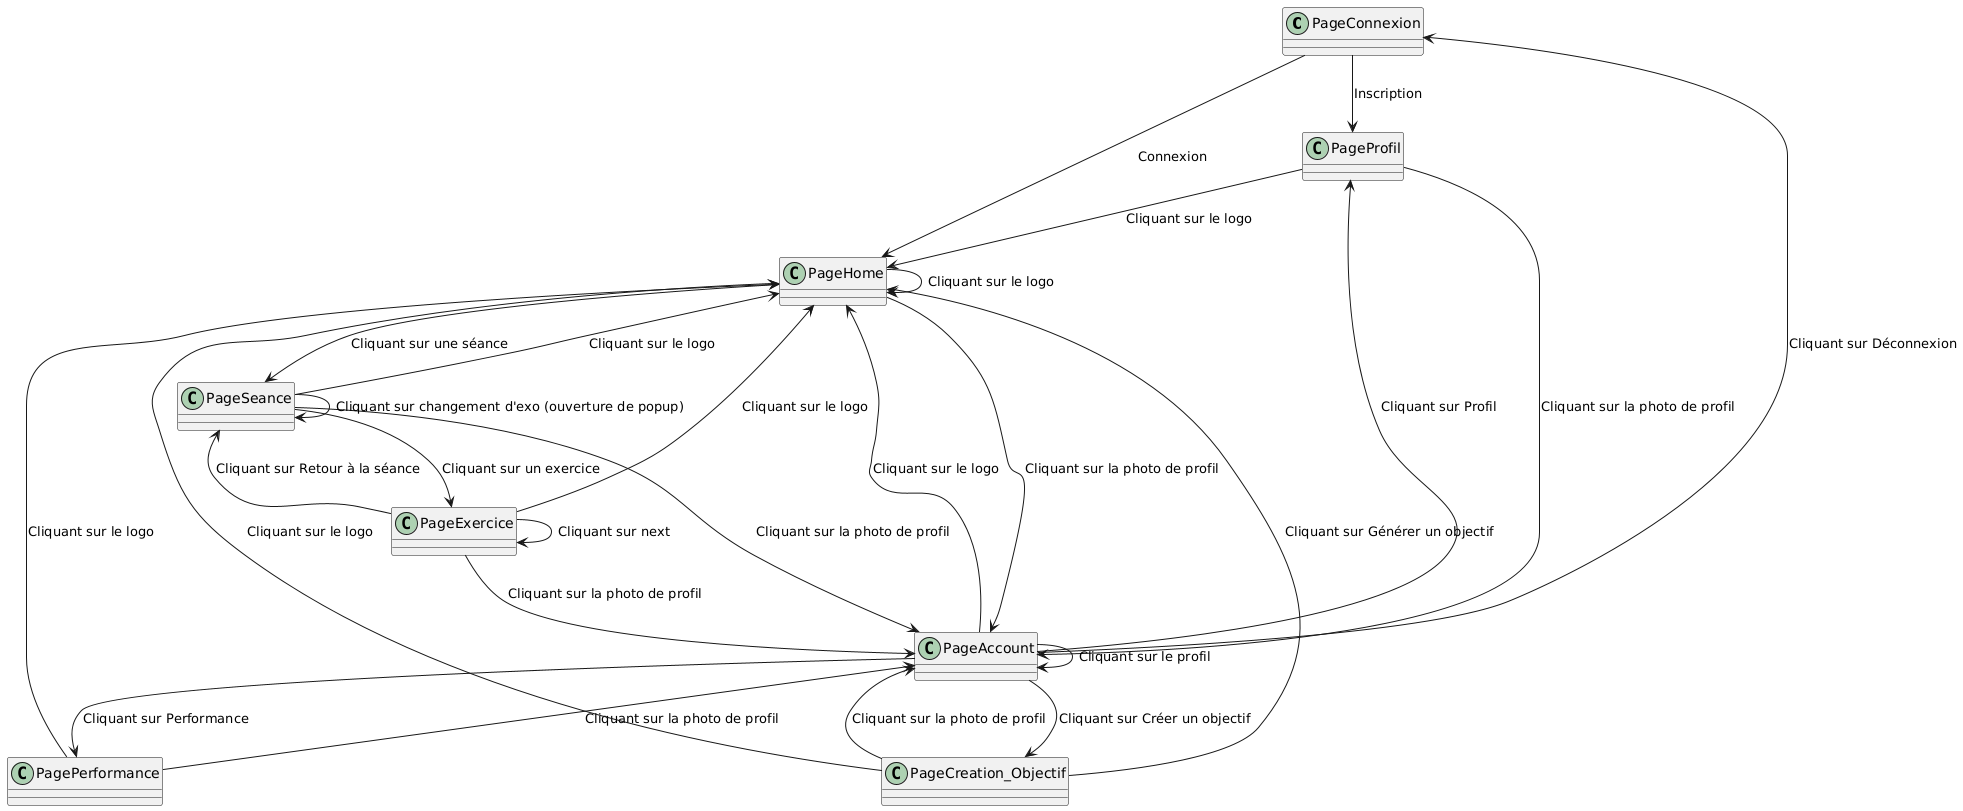

The diagram above was rendered by PlantUML. Its source (embedded in the PNG):
@startuml
!define RECTANGLE class

RECTANGLE PageConnexion
RECTANGLE PageProfil
RECTANGLE PagePerformance
RECTANGLE PageCreation_Objectif
RECTANGLE PageSeance
RECTANGLE PageExercice
RECTANGLE PageHome
RECTANGLE PageAccount


PageConnexion --> PageProfil : Inscription
PageConnexion --> PageHome : Connexion

PageHome -->  PageSeance : Cliquant sur une séance
PageHome -->  PageAccount : Cliquant sur la photo de profil
PageHome -->  PageHome : Cliquant sur le logo

PageAccount --> PageProfil : Cliquant sur Profil
PageAccount --> PagePerformance : Cliquant sur Performance
PageAccount --> PageCreation_Objectif : Cliquant sur Créer un objectif
PageAccount --> PageConnexion : Cliquant sur Déconnexion
PageAccount --> PageHome : Cliquant sur le logo
PageAccount --> PageAccount : Cliquant sur le profil

PageSeance --> PageExercice : Cliquant sur un exercice
PageSeance --> PageHome : Cliquant sur le logo
PageSeance --> PageAccount : Cliquant sur la photo de profil
PageSeance --> PageSeance : Cliquant sur changement d'exo (ouverture de popup)

PageExercice --> PageSeance : Cliquant sur Retour à la séance
PageExercice --> PageHome : Cliquant sur le logo
PageExercice --> PageAccount : Cliquant sur la photo de profil
PageExercice --> PageExercice : Cliquant sur next

PageProfil --> PageHome : Cliquant sur le logo
PageProfil --> PageAccount : Cliquant sur la photo de profil

PagePerformance --> PageHome : Cliquant sur le logo
PagePerformance --> PageAccount : Cliquant sur la photo de profil

PageCreation_Objectif --> PageHome : Cliquant sur le logo
PageCreation_Objectif --> PageAccount : Cliquant sur la photo de profil
PageCreation_Objectif --> PageHome : Cliquant sur Générer un objectif
@enduml